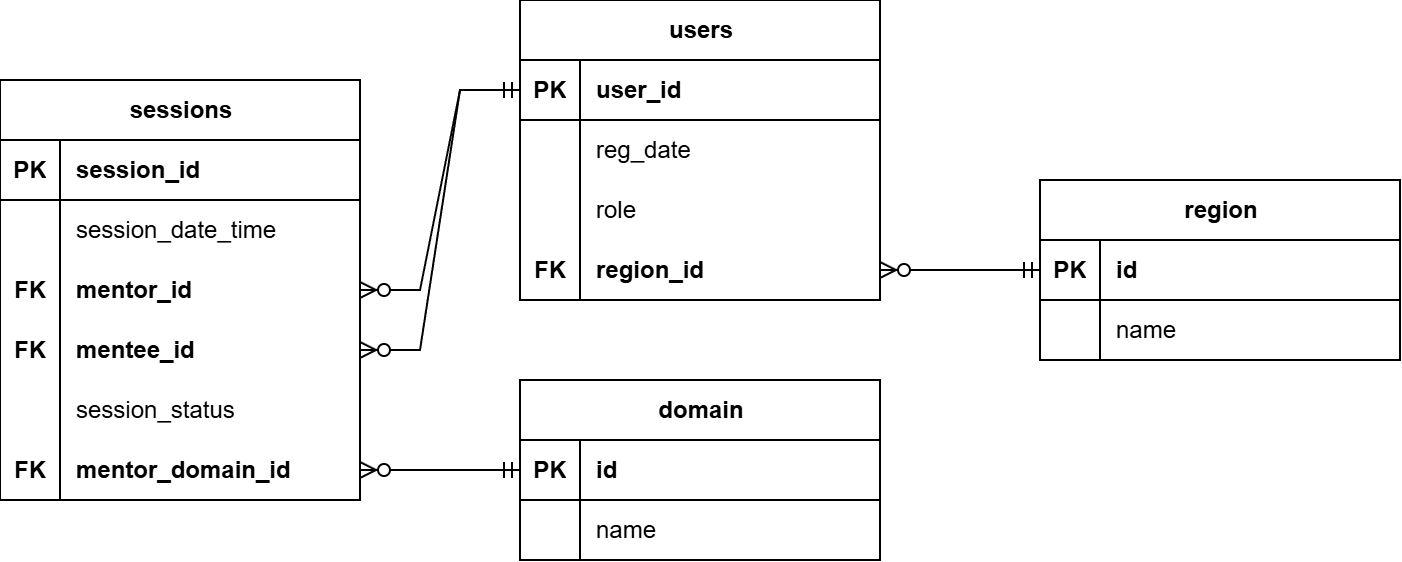

The diagram above was exported from draw.io. Its source (the exported page's mxGraphModel, read from the mxfile embedded in the PNG):
<mxGraphModel dx="1181" dy="630" grid="1" gridSize="10" guides="1" tooltips="1" connect="1" arrows="1" fold="1" page="1" pageScale="1" pageWidth="850" pageHeight="1100" math="0" shadow="0" extFonts="Permanent Marker^https://fonts.googleapis.com/css?family=Permanent+Marker">
  <root>
    <mxCell id="0" />
    <mxCell id="1" parent="0" />
    <mxCell id="cnxO5536xaG0FAwG4UAG-1" parent="1" style="shape=table;startSize=30;container=1;collapsible=1;childLayout=tableLayout;fixedRows=1;rowLines=0;fontStyle=1;align=center;resizeLast=1;html=1;" value="sessions" vertex="1">
      <mxGeometry height="210" width="180" x="40" y="160" as="geometry" />
    </mxCell>
    <mxCell id="cnxO5536xaG0FAwG4UAG-2" parent="cnxO5536xaG0FAwG4UAG-1" style="shape=tableRow;horizontal=0;startSize=0;swimlaneHead=0;swimlaneBody=0;fillColor=none;collapsible=0;dropTarget=0;points=[[0,0.5],[1,0.5]];portConstraint=eastwest;top=0;left=0;right=0;bottom=1;fontStyle=0" value="" vertex="1">
      <mxGeometry height="30" width="180" y="30" as="geometry" />
    </mxCell>
    <mxCell id="cnxO5536xaG0FAwG4UAG-3" parent="cnxO5536xaG0FAwG4UAG-2" style="shape=partialRectangle;connectable=0;fillColor=none;top=0;left=0;bottom=0;right=0;fontStyle=1;overflow=hidden;whiteSpace=wrap;html=1;" value="PK" vertex="1">
      <mxGeometry height="30" width="30" as="geometry">
        <mxRectangle height="30" width="30" as="alternateBounds" />
      </mxGeometry>
    </mxCell>
    <mxCell id="cnxO5536xaG0FAwG4UAG-4" parent="cnxO5536xaG0FAwG4UAG-2" style="shape=partialRectangle;connectable=0;fillColor=none;top=0;left=0;bottom=0;right=0;align=left;spacingLeft=6;fontStyle=1;overflow=hidden;whiteSpace=wrap;html=1;" value="session_id" vertex="1">
      <mxGeometry height="30" width="150" x="30" as="geometry">
        <mxRectangle height="30" width="150" as="alternateBounds" />
      </mxGeometry>
    </mxCell>
    <mxCell id="cnxO5536xaG0FAwG4UAG-5" parent="cnxO5536xaG0FAwG4UAG-1" style="shape=tableRow;horizontal=0;startSize=0;swimlaneHead=0;swimlaneBody=0;fillColor=none;collapsible=0;dropTarget=0;points=[[0,0.5],[1,0.5]];portConstraint=eastwest;top=0;left=0;right=0;bottom=0;" value="" vertex="1">
      <mxGeometry height="30" width="180" y="60" as="geometry" />
    </mxCell>
    <mxCell id="cnxO5536xaG0FAwG4UAG-6" parent="cnxO5536xaG0FAwG4UAG-5" style="shape=partialRectangle;connectable=0;fillColor=none;top=0;left=0;bottom=0;right=0;editable=1;overflow=hidden;whiteSpace=wrap;html=1;" value="" vertex="1">
      <mxGeometry height="30" width="30" as="geometry">
        <mxRectangle height="30" width="30" as="alternateBounds" />
      </mxGeometry>
    </mxCell>
    <mxCell id="cnxO5536xaG0FAwG4UAG-7" parent="cnxO5536xaG0FAwG4UAG-5" style="shape=partialRectangle;connectable=0;fillColor=none;top=0;left=0;bottom=0;right=0;align=left;spacingLeft=6;overflow=hidden;whiteSpace=wrap;html=1;" value="session_date_time" vertex="1">
      <mxGeometry height="30" width="150" x="30" as="geometry">
        <mxRectangle height="30" width="150" as="alternateBounds" />
      </mxGeometry>
    </mxCell>
    <mxCell id="cnxO5536xaG0FAwG4UAG-8" parent="cnxO5536xaG0FAwG4UAG-1" style="shape=tableRow;horizontal=0;startSize=0;swimlaneHead=0;swimlaneBody=0;fillColor=none;collapsible=0;dropTarget=0;points=[[0,0.5],[1,0.5]];portConstraint=eastwest;top=0;left=0;right=0;bottom=0;" value="" vertex="1">
      <mxGeometry height="30" width="180" y="90" as="geometry" />
    </mxCell>
    <mxCell id="cnxO5536xaG0FAwG4UAG-9" parent="cnxO5536xaG0FAwG4UAG-8" style="shape=partialRectangle;connectable=0;fillColor=none;top=0;left=0;bottom=0;right=0;editable=1;overflow=hidden;whiteSpace=wrap;html=1;fontStyle=1" value="FK" vertex="1">
      <mxGeometry height="30" width="30" as="geometry">
        <mxRectangle height="30" width="30" as="alternateBounds" />
      </mxGeometry>
    </mxCell>
    <mxCell id="cnxO5536xaG0FAwG4UAG-10" parent="cnxO5536xaG0FAwG4UAG-8" style="shape=partialRectangle;connectable=0;fillColor=none;top=0;left=0;bottom=0;right=0;align=left;spacingLeft=6;overflow=hidden;whiteSpace=wrap;html=1;fontStyle=1" value="mentor_id" vertex="1">
      <mxGeometry height="30" width="150" x="30" as="geometry">
        <mxRectangle height="30" width="150" as="alternateBounds" />
      </mxGeometry>
    </mxCell>
    <mxCell id="cnxO5536xaG0FAwG4UAG-11" parent="cnxO5536xaG0FAwG4UAG-1" style="shape=tableRow;horizontal=0;startSize=0;swimlaneHead=0;swimlaneBody=0;fillColor=none;collapsible=0;dropTarget=0;points=[[0,0.5],[1,0.5]];portConstraint=eastwest;top=0;left=0;right=0;bottom=0;" value="" vertex="1">
      <mxGeometry height="30" width="180" y="120" as="geometry" />
    </mxCell>
    <mxCell id="cnxO5536xaG0FAwG4UAG-12" parent="cnxO5536xaG0FAwG4UAG-11" style="shape=partialRectangle;connectable=0;fillColor=none;top=0;left=0;bottom=0;right=0;editable=1;overflow=hidden;whiteSpace=wrap;html=1;fontStyle=1" value="FK" vertex="1">
      <mxGeometry height="30" width="30" as="geometry">
        <mxRectangle height="30" width="30" as="alternateBounds" />
      </mxGeometry>
    </mxCell>
    <mxCell id="cnxO5536xaG0FAwG4UAG-13" parent="cnxO5536xaG0FAwG4UAG-11" style="shape=partialRectangle;connectable=0;fillColor=none;top=0;left=0;bottom=0;right=0;align=left;spacingLeft=6;overflow=hidden;whiteSpace=wrap;html=1;fontStyle=1" value="mentee_id" vertex="1">
      <mxGeometry height="30" width="150" x="30" as="geometry">
        <mxRectangle height="30" width="150" as="alternateBounds" />
      </mxGeometry>
    </mxCell>
    <mxCell id="cnxO5536xaG0FAwG4UAG-56" parent="cnxO5536xaG0FAwG4UAG-1" style="shape=tableRow;horizontal=0;startSize=0;swimlaneHead=0;swimlaneBody=0;fillColor=none;collapsible=0;dropTarget=0;points=[[0,0.5],[1,0.5]];portConstraint=eastwest;top=0;left=0;right=0;bottom=0;" value="" vertex="1">
      <mxGeometry height="30" width="180" y="150" as="geometry" />
    </mxCell>
    <mxCell id="cnxO5536xaG0FAwG4UAG-57" parent="cnxO5536xaG0FAwG4UAG-56" style="shape=partialRectangle;connectable=0;fillColor=none;top=0;left=0;bottom=0;right=0;editable=1;overflow=hidden;whiteSpace=wrap;html=1;" value="" vertex="1">
      <mxGeometry height="30" width="30" as="geometry">
        <mxRectangle height="30" width="30" as="alternateBounds" />
      </mxGeometry>
    </mxCell>
    <mxCell id="cnxO5536xaG0FAwG4UAG-58" parent="cnxO5536xaG0FAwG4UAG-56" style="shape=partialRectangle;connectable=0;fillColor=none;top=0;left=0;bottom=0;right=0;align=left;spacingLeft=6;overflow=hidden;whiteSpace=wrap;html=1;" value="session_status" vertex="1">
      <mxGeometry height="30" width="150" x="30" as="geometry">
        <mxRectangle height="30" width="150" as="alternateBounds" />
      </mxGeometry>
    </mxCell>
    <mxCell id="cnxO5536xaG0FAwG4UAG-59" parent="cnxO5536xaG0FAwG4UAG-1" style="shape=tableRow;horizontal=0;startSize=0;swimlaneHead=0;swimlaneBody=0;fillColor=none;collapsible=0;dropTarget=0;points=[[0,0.5],[1,0.5]];portConstraint=eastwest;top=0;left=0;right=0;bottom=0;" value="" vertex="1">
      <mxGeometry height="30" width="180" y="180" as="geometry" />
    </mxCell>
    <mxCell id="cnxO5536xaG0FAwG4UAG-60" parent="cnxO5536xaG0FAwG4UAG-59" style="shape=partialRectangle;connectable=0;fillColor=none;top=0;left=0;bottom=0;right=0;editable=1;overflow=hidden;whiteSpace=wrap;html=1;fontStyle=1" value="FK" vertex="1">
      <mxGeometry height="30" width="30" as="geometry">
        <mxRectangle height="30" width="30" as="alternateBounds" />
      </mxGeometry>
    </mxCell>
    <mxCell id="cnxO5536xaG0FAwG4UAG-61" parent="cnxO5536xaG0FAwG4UAG-59" style="shape=partialRectangle;connectable=0;fillColor=none;top=0;left=0;bottom=0;right=0;align=left;spacingLeft=6;overflow=hidden;whiteSpace=wrap;html=1;fontStyle=1" value="mentor_domain_id" vertex="1">
      <mxGeometry height="30" width="150" x="30" as="geometry">
        <mxRectangle height="30" width="150" as="alternateBounds" />
      </mxGeometry>
    </mxCell>
    <mxCell id="cnxO5536xaG0FAwG4UAG-14" parent="1" style="shape=table;startSize=30;container=1;collapsible=1;childLayout=tableLayout;fixedRows=1;rowLines=0;fontStyle=1;align=center;resizeLast=1;html=1;" value="users" vertex="1">
      <mxGeometry height="150" width="180" x="300" y="120" as="geometry" />
    </mxCell>
    <mxCell id="cnxO5536xaG0FAwG4UAG-15" parent="cnxO5536xaG0FAwG4UAG-14" style="shape=tableRow;horizontal=0;startSize=0;swimlaneHead=0;swimlaneBody=0;fillColor=none;collapsible=0;dropTarget=0;points=[[0,0.5],[1,0.5]];portConstraint=eastwest;top=0;left=0;right=0;bottom=1;" value="" vertex="1">
      <mxGeometry height="30" width="180" y="30" as="geometry" />
    </mxCell>
    <mxCell id="cnxO5536xaG0FAwG4UAG-16" parent="cnxO5536xaG0FAwG4UAG-15" style="shape=partialRectangle;connectable=0;fillColor=none;top=0;left=0;bottom=0;right=0;fontStyle=1;overflow=hidden;whiteSpace=wrap;html=1;" value="PK" vertex="1">
      <mxGeometry height="30" width="30" as="geometry">
        <mxRectangle height="30" width="30" as="alternateBounds" />
      </mxGeometry>
    </mxCell>
    <mxCell id="cnxO5536xaG0FAwG4UAG-17" parent="cnxO5536xaG0FAwG4UAG-15" style="shape=partialRectangle;connectable=0;fillColor=none;top=0;left=0;bottom=0;right=0;align=left;spacingLeft=6;fontStyle=1;overflow=hidden;whiteSpace=wrap;html=1;" value="user_id" vertex="1">
      <mxGeometry height="30" width="150" x="30" as="geometry">
        <mxRectangle height="30" width="150" as="alternateBounds" />
      </mxGeometry>
    </mxCell>
    <mxCell id="cnxO5536xaG0FAwG4UAG-18" parent="cnxO5536xaG0FAwG4UAG-14" style="shape=tableRow;horizontal=0;startSize=0;swimlaneHead=0;swimlaneBody=0;fillColor=none;collapsible=0;dropTarget=0;points=[[0,0.5],[1,0.5]];portConstraint=eastwest;top=0;left=0;right=0;bottom=0;" value="" vertex="1">
      <mxGeometry height="30" width="180" y="60" as="geometry" />
    </mxCell>
    <mxCell id="cnxO5536xaG0FAwG4UAG-19" parent="cnxO5536xaG0FAwG4UAG-18" style="shape=partialRectangle;connectable=0;fillColor=none;top=0;left=0;bottom=0;right=0;editable=1;overflow=hidden;whiteSpace=wrap;html=1;" value="" vertex="1">
      <mxGeometry height="30" width="30" as="geometry">
        <mxRectangle height="30" width="30" as="alternateBounds" />
      </mxGeometry>
    </mxCell>
    <mxCell id="cnxO5536xaG0FAwG4UAG-20" parent="cnxO5536xaG0FAwG4UAG-18" style="shape=partialRectangle;connectable=0;fillColor=none;top=0;left=0;bottom=0;right=0;align=left;spacingLeft=6;overflow=hidden;whiteSpace=wrap;html=1;" value="reg_date" vertex="1">
      <mxGeometry height="30" width="150" x="30" as="geometry">
        <mxRectangle height="30" width="150" as="alternateBounds" />
      </mxGeometry>
    </mxCell>
    <mxCell id="cnxO5536xaG0FAwG4UAG-21" parent="cnxO5536xaG0FAwG4UAG-14" style="shape=tableRow;horizontal=0;startSize=0;swimlaneHead=0;swimlaneBody=0;fillColor=none;collapsible=0;dropTarget=0;points=[[0,0.5],[1,0.5]];portConstraint=eastwest;top=0;left=0;right=0;bottom=0;" value="" vertex="1">
      <mxGeometry height="30" width="180" y="90" as="geometry" />
    </mxCell>
    <mxCell id="cnxO5536xaG0FAwG4UAG-22" parent="cnxO5536xaG0FAwG4UAG-21" style="shape=partialRectangle;connectable=0;fillColor=none;top=0;left=0;bottom=0;right=0;editable=1;overflow=hidden;whiteSpace=wrap;html=1;" value="" vertex="1">
      <mxGeometry height="30" width="30" as="geometry">
        <mxRectangle height="30" width="30" as="alternateBounds" />
      </mxGeometry>
    </mxCell>
    <mxCell id="cnxO5536xaG0FAwG4UAG-23" parent="cnxO5536xaG0FAwG4UAG-21" style="shape=partialRectangle;connectable=0;fillColor=none;top=0;left=0;bottom=0;right=0;align=left;spacingLeft=6;overflow=hidden;whiteSpace=wrap;html=1;" value="role" vertex="1">
      <mxGeometry height="30" width="150" x="30" as="geometry">
        <mxRectangle height="30" width="150" as="alternateBounds" />
      </mxGeometry>
    </mxCell>
    <mxCell id="cnxO5536xaG0FAwG4UAG-24" parent="cnxO5536xaG0FAwG4UAG-14" style="shape=tableRow;horizontal=0;startSize=0;swimlaneHead=0;swimlaneBody=0;fillColor=none;collapsible=0;dropTarget=0;points=[[0,0.5],[1,0.5]];portConstraint=eastwest;top=0;left=0;right=0;bottom=0;" value="" vertex="1">
      <mxGeometry height="30" width="180" y="120" as="geometry" />
    </mxCell>
    <mxCell id="cnxO5536xaG0FAwG4UAG-25" parent="cnxO5536xaG0FAwG4UAG-24" style="shape=partialRectangle;connectable=0;fillColor=none;top=0;left=0;bottom=0;right=0;editable=1;overflow=hidden;whiteSpace=wrap;html=1;fontStyle=1" value="FK" vertex="1">
      <mxGeometry height="30" width="30" as="geometry">
        <mxRectangle height="30" width="30" as="alternateBounds" />
      </mxGeometry>
    </mxCell>
    <mxCell id="cnxO5536xaG0FAwG4UAG-26" parent="cnxO5536xaG0FAwG4UAG-24" style="shape=partialRectangle;connectable=0;fillColor=none;top=0;left=0;bottom=0;right=0;align=left;spacingLeft=6;overflow=hidden;whiteSpace=wrap;html=1;fontStyle=1" value="region_id" vertex="1">
      <mxGeometry height="30" width="150" x="30" as="geometry">
        <mxRectangle height="30" width="150" as="alternateBounds" />
      </mxGeometry>
    </mxCell>
    <mxCell id="cnxO5536xaG0FAwG4UAG-27" edge="1" parent="1" source="cnxO5536xaG0FAwG4UAG-15" style="edgeStyle=entityRelationEdgeStyle;fontSize=12;html=1;endArrow=ERzeroToMany;startArrow=ERmandOne;rounded=0;" target="cnxO5536xaG0FAwG4UAG-8" value="">
      <mxGeometry height="100" relative="1" width="100" as="geometry">
        <mxPoint x="290" y="510" as="sourcePoint" />
        <mxPoint x="300" y="320" as="targetPoint" />
      </mxGeometry>
    </mxCell>
    <mxCell id="cnxO5536xaG0FAwG4UAG-29" edge="1" parent="1" source="cnxO5536xaG0FAwG4UAG-15" style="edgeStyle=entityRelationEdgeStyle;fontSize=12;html=1;endArrow=ERzeroToMany;startArrow=ERmandOne;rounded=0;" target="cnxO5536xaG0FAwG4UAG-11" value="">
      <mxGeometry height="100" relative="1" width="100" as="geometry">
        <mxPoint x="320" y="440" as="sourcePoint" />
        <mxPoint x="420" y="340" as="targetPoint" />
      </mxGeometry>
    </mxCell>
    <mxCell id="cnxO5536xaG0FAwG4UAG-30" parent="1" style="shape=table;startSize=30;container=1;collapsible=1;childLayout=tableLayout;fixedRows=1;rowLines=0;fontStyle=1;align=center;resizeLast=1;html=1;" value="region" vertex="1">
      <mxGeometry height="90" width="180" x="560" y="210" as="geometry" />
    </mxCell>
    <mxCell id="cnxO5536xaG0FAwG4UAG-31" parent="cnxO5536xaG0FAwG4UAG-30" style="shape=tableRow;horizontal=0;startSize=0;swimlaneHead=0;swimlaneBody=0;fillColor=none;collapsible=0;dropTarget=0;points=[[0,0.5],[1,0.5]];portConstraint=eastwest;top=0;left=0;right=0;bottom=1;" value="" vertex="1">
      <mxGeometry height="30" width="180" y="30" as="geometry" />
    </mxCell>
    <mxCell id="cnxO5536xaG0FAwG4UAG-32" parent="cnxO5536xaG0FAwG4UAG-31" style="shape=partialRectangle;connectable=0;fillColor=none;top=0;left=0;bottom=0;right=0;fontStyle=1;overflow=hidden;whiteSpace=wrap;html=1;" value="PK" vertex="1">
      <mxGeometry height="30" width="30" as="geometry">
        <mxRectangle height="30" width="30" as="alternateBounds" />
      </mxGeometry>
    </mxCell>
    <mxCell id="cnxO5536xaG0FAwG4UAG-33" parent="cnxO5536xaG0FAwG4UAG-31" style="shape=partialRectangle;connectable=0;fillColor=none;top=0;left=0;bottom=0;right=0;align=left;spacingLeft=6;fontStyle=1;overflow=hidden;whiteSpace=wrap;html=1;" value="id" vertex="1">
      <mxGeometry height="30" width="150" x="30" as="geometry">
        <mxRectangle height="30" width="150" as="alternateBounds" />
      </mxGeometry>
    </mxCell>
    <mxCell id="cnxO5536xaG0FAwG4UAG-34" parent="cnxO5536xaG0FAwG4UAG-30" style="shape=tableRow;horizontal=0;startSize=0;swimlaneHead=0;swimlaneBody=0;fillColor=none;collapsible=0;dropTarget=0;points=[[0,0.5],[1,0.5]];portConstraint=eastwest;top=0;left=0;right=0;bottom=0;" value="" vertex="1">
      <mxGeometry height="30" width="180" y="60" as="geometry" />
    </mxCell>
    <mxCell id="cnxO5536xaG0FAwG4UAG-35" parent="cnxO5536xaG0FAwG4UAG-34" style="shape=partialRectangle;connectable=0;fillColor=none;top=0;left=0;bottom=0;right=0;editable=1;overflow=hidden;whiteSpace=wrap;html=1;" value="" vertex="1">
      <mxGeometry height="30" width="30" as="geometry">
        <mxRectangle height="30" width="30" as="alternateBounds" />
      </mxGeometry>
    </mxCell>
    <mxCell id="cnxO5536xaG0FAwG4UAG-36" parent="cnxO5536xaG0FAwG4UAG-34" style="shape=partialRectangle;connectable=0;fillColor=none;top=0;left=0;bottom=0;right=0;align=left;spacingLeft=6;overflow=hidden;whiteSpace=wrap;html=1;" value="name" vertex="1">
      <mxGeometry height="30" width="150" x="30" as="geometry">
        <mxRectangle height="30" width="150" as="alternateBounds" />
      </mxGeometry>
    </mxCell>
    <mxCell id="cnxO5536xaG0FAwG4UAG-43" parent="1" style="shape=table;startSize=30;container=1;collapsible=1;childLayout=tableLayout;fixedRows=1;rowLines=0;fontStyle=1;align=center;resizeLast=1;html=1;" value="domain" vertex="1">
      <mxGeometry height="90" width="180" x="300" y="310" as="geometry" />
    </mxCell>
    <mxCell id="cnxO5536xaG0FAwG4UAG-44" parent="cnxO5536xaG0FAwG4UAG-43" style="shape=tableRow;horizontal=0;startSize=0;swimlaneHead=0;swimlaneBody=0;fillColor=none;collapsible=0;dropTarget=0;points=[[0,0.5],[1,0.5]];portConstraint=eastwest;top=0;left=0;right=0;bottom=1;" value="" vertex="1">
      <mxGeometry height="30" width="180" y="30" as="geometry" />
    </mxCell>
    <mxCell id="cnxO5536xaG0FAwG4UAG-45" parent="cnxO5536xaG0FAwG4UAG-44" style="shape=partialRectangle;connectable=0;fillColor=none;top=0;left=0;bottom=0;right=0;fontStyle=1;overflow=hidden;whiteSpace=wrap;html=1;" value="PK" vertex="1">
      <mxGeometry height="30" width="30" as="geometry">
        <mxRectangle height="30" width="30" as="alternateBounds" />
      </mxGeometry>
    </mxCell>
    <mxCell id="cnxO5536xaG0FAwG4UAG-46" parent="cnxO5536xaG0FAwG4UAG-44" style="shape=partialRectangle;connectable=0;fillColor=none;top=0;left=0;bottom=0;right=0;align=left;spacingLeft=6;fontStyle=1;overflow=hidden;whiteSpace=wrap;html=1;" value="id" vertex="1">
      <mxGeometry height="30" width="150" x="30" as="geometry">
        <mxRectangle height="30" width="150" as="alternateBounds" />
      </mxGeometry>
    </mxCell>
    <mxCell id="cnxO5536xaG0FAwG4UAG-47" parent="cnxO5536xaG0FAwG4UAG-43" style="shape=tableRow;horizontal=0;startSize=0;swimlaneHead=0;swimlaneBody=0;fillColor=none;collapsible=0;dropTarget=0;points=[[0,0.5],[1,0.5]];portConstraint=eastwest;top=0;left=0;right=0;bottom=0;" value="" vertex="1">
      <mxGeometry height="30" width="180" y="60" as="geometry" />
    </mxCell>
    <mxCell id="cnxO5536xaG0FAwG4UAG-48" parent="cnxO5536xaG0FAwG4UAG-47" style="shape=partialRectangle;connectable=0;fillColor=none;top=0;left=0;bottom=0;right=0;editable=1;overflow=hidden;whiteSpace=wrap;html=1;" value="" vertex="1">
      <mxGeometry height="30" width="30" as="geometry">
        <mxRectangle height="30" width="30" as="alternateBounds" />
      </mxGeometry>
    </mxCell>
    <mxCell id="cnxO5536xaG0FAwG4UAG-49" parent="cnxO5536xaG0FAwG4UAG-47" style="shape=partialRectangle;connectable=0;fillColor=none;top=0;left=0;bottom=0;right=0;align=left;spacingLeft=6;overflow=hidden;whiteSpace=wrap;html=1;" value="name" vertex="1">
      <mxGeometry height="30" width="150" x="30" as="geometry">
        <mxRectangle height="30" width="150" as="alternateBounds" />
      </mxGeometry>
    </mxCell>
    <mxCell id="cnxO5536xaG0FAwG4UAG-62" edge="1" parent="1" source="cnxO5536xaG0FAwG4UAG-44" style="edgeStyle=entityRelationEdgeStyle;fontSize=12;html=1;endArrow=ERzeroToMany;startArrow=ERmandOne;rounded=0;" target="cnxO5536xaG0FAwG4UAG-59" value="">
      <mxGeometry height="100" relative="1" width="100" as="geometry">
        <mxPoint x="130" y="550" as="sourcePoint" />
        <mxPoint x="230" y="450" as="targetPoint" />
      </mxGeometry>
    </mxCell>
    <mxCell id="cnxO5536xaG0FAwG4UAG-63" edge="1" parent="1" source="cnxO5536xaG0FAwG4UAG-31" style="edgeStyle=entityRelationEdgeStyle;fontSize=12;html=1;endArrow=ERzeroToMany;startArrow=ERmandOne;rounded=0;" target="cnxO5536xaG0FAwG4UAG-24" value="">
      <mxGeometry height="100" relative="1" width="100" as="geometry">
        <mxPoint x="550" y="500" as="sourcePoint" />
        <mxPoint x="650" y="400" as="targetPoint" />
      </mxGeometry>
    </mxCell>
  </root>
</mxGraphModel>